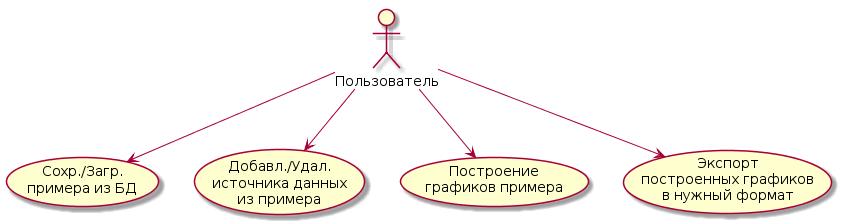

The diagram above was rendered by PlantUML. Its source (embedded in the PNG):
@startuml
actor "Пользователь" as user
user-->(Сохр./Загр. \n примера из БД)
user-->(Добавл./Удал. \n источника данных \n из примера)
user-->(Построение \n графиков примера)
user-->(Экспорт \n построенных графиков \n в нужный формат)
@enduml